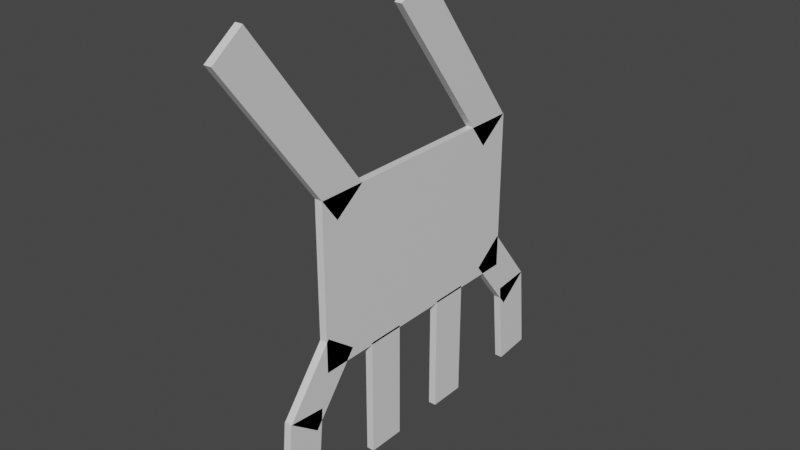 # Source: spidy.blend  (saved by Blender 2.82.7; exported with 4.5.12 LTS)
import bpy
from mathutils import Matrix  # noqa: F401  (used for matrix-valued properties, if any)

bpy.ops.wm.read_factory_settings(use_empty=True)
scene = bpy.context.scene
scene.name = 'Scene'

# ---- collections
col_collection = bpy.data.collections.new('Collection'); scene.collection.children.link(col_collection)

# ---- materials (node trees are filled in below, after node groups)
mat_spider = bpy.data.materials.new('spider')
mat_spider.use_transparent_shadow = False
mat_spider.diffuse_color = (1.0, 1.0, 1.0, 1.0)
mat_spider.roughness = 0.5
mat_spider.metallic = 1.0

# ---- material node trees
mat_spider.use_nodes = True; mat_spider.node_tree.nodes.clear()
_N = mat_spider.node_tree.nodes; _L = mat_spider.node_tree.links
n0 = _N.new('ShaderNodeOutputMaterial'); n0.name = 'Material Output'; n0.location = (300, 300)
n1 = _N.new('ShaderNodeBsdfPrincipled'); n1.name = 'Principled BSDF'; n1.location = (10, 300)
n1.distribution = 'GGX'
n1.subsurface_method = 'BURLEY'
n1.inputs[3].default_value = 1.45
n1.inputs[27].default_value = (0.0, 0.0, 0.0, 1.0)
n1.inputs[28].default_value = 1.0
_L.new(n1.outputs[0], n0.inputs[0])
n0.is_active_output = True

# ---- world
world_world = bpy.data.worlds.new('World'); scene.world = world_world
world_world.use_nodes = True; world_world.node_tree.nodes.clear()
_N = world_world.node_tree.nodes; _L = world_world.node_tree.links
n0 = _N.new('ShaderNodeOutputWorld'); n0.name = 'World Output'; n0.location = (300, 300)
n1 = _N.new('ShaderNodeBackground'); n1.name = 'Background'; n1.location = (10, 300)
n1.inputs[0].default_value = (0.05088, 0.05088, 0.05088, 1.0)
_L.new(n1.outputs[0], n0.inputs[0])
n0.is_active_output = True
world_world.color = (0.05088, 0.05088, 0.05088)
world_world.use_sun_shadow = False
world_world.sun_shadow_jitter_overblur = 0.0

# ---- meshes
me_cube_001 = bpy.data.meshes.new('Cube.001')
me_cube_001.from_pydata([(-1.0, -1.0, -1.0), (-1.0, -1.0, 1.0), (-1.0, 1.0, -1.0), (-1.0, 1.0, 1.0), (1.0, -1.0, -1.0), (1.0, -1.0, 1.0), (1.0, 1.0, -1.0), (1.0, 1.0, 1.0)], [], [(0, 1, 3, 2), (2, 3, 7, 6), (6, 7, 5, 4), (4, 5, 1, 0), (2, 6, 4, 0), (7, 3, 1, 5)])
_uv = me_cube_001.uv_layers.new(name='UVMap')
_uv.uv.foreach_set('vector', [0.375, 0.0, 0.625, 0.0, 0.625, 0.25, 0.375, 0.25, 0.375, 0.25, 0.625, 0.25, 0.625, 0.5, 0.375, 0.5, 0.375, 0.5, 0.625, 0.5, 0.625, 0.75, 0.375, 0.75, 0.375, 0.75, 0.625, 0.75, 0.625, 1.0, 0.375, 1.0, 0.125, 0.5, 0.375, 0.5, 0.375, 0.75, 0.125, 0.75, 0.625, 0.5, 0.875, 0.5, 0.875, 0.75, 0.625, 0.75])
me_cube_001.materials.append(mat_spider)
me_cube_001.use_remesh_fix_poles = True
me_cube_001.use_remesh_preserve_attributes = False
me_cube_001.use_mirror_vertex_groups = False
me_cube_001.update()
me_cube_002 = bpy.data.meshes.new('Cube.002')
me_cube_002.from_pydata([(-1.0, -1.0, -1.0), (-1.0, -1.0, 1.0), (-1.0, 1.0, -1.0), (-1.0, 1.0, 1.0), (1.0, -1.0, -1.0), (1.0, -1.0, 1.0), (1.0, 1.0, -1.0), (1.0, 1.0, 1.0)], [], [(0, 1, 3, 2), (2, 3, 7, 6), (6, 7, 5, 4), (4, 5, 1, 0), (2, 6, 4, 0), (7, 3, 1, 5)])
_uv = me_cube_002.uv_layers.new(name='UVMap')
_uv.uv.foreach_set('vector', [0.375, 0.0, 0.625, 0.0, 0.625, 0.25, 0.375, 0.25, 0.375, 0.25, 0.625, 0.25, 0.625, 0.5, 0.375, 0.5, 0.375, 0.5, 0.625, 0.5, 0.625, 0.75, 0.375, 0.75, 0.375, 0.75, 0.625, 0.75, 0.625, 1.0, 0.375, 1.0, 0.125, 0.5, 0.375, 0.5, 0.375, 0.75, 0.125, 0.75, 0.625, 0.5, 0.875, 0.5, 0.875, 0.75, 0.625, 0.75])
me_cube_002.materials.append(mat_spider)
me_cube_002.use_remesh_fix_poles = True
me_cube_002.use_remesh_preserve_attributes = False
me_cube_002.use_mirror_vertex_groups = False
me_cube_002.update()
me_cube_003 = bpy.data.meshes.new('Cube.003')
me_cube_003.from_pydata([(-1.0, -1.0, -1.0), (-1.0, -1.0, 1.0), (-1.0, 1.0, -1.0), (-1.0, 1.0, 1.0), (1.0, -1.0, -1.0), (1.0, -1.0, 1.0), (1.0, 1.0, -1.0), (1.0, 1.0, 1.0)], [], [(0, 1, 3, 2), (2, 3, 7, 6), (6, 7, 5, 4), (4, 5, 1, 0), (2, 6, 4, 0), (7, 3, 1, 5)])
_uv = me_cube_003.uv_layers.new(name='UVMap')
_uv.uv.foreach_set('vector', [0.375, 0.0, 0.625, 0.0, 0.625, 0.25, 0.375, 0.25, 0.375, 0.25, 0.625, 0.25, 0.625, 0.5, 0.375, 0.5, 0.375, 0.5, 0.625, 0.5, 0.625, 0.75, 0.375, 0.75, 0.375, 0.75, 0.625, 0.75, 0.625, 1.0, 0.375, 1.0, 0.125, 0.5, 0.375, 0.5, 0.375, 0.75, 0.125, 0.75, 0.625, 0.5, 0.875, 0.5, 0.875, 0.75, 0.625, 0.75])
me_cube_003.materials.append(mat_spider)
me_cube_003.use_remesh_fix_poles = True
me_cube_003.use_remesh_preserve_attributes = False
me_cube_003.use_mirror_vertex_groups = False
me_cube_003.update()
me_cube_004 = bpy.data.meshes.new('Cube.004')
me_cube_004.from_pydata([(-1.0, -1.0, -1.0), (-1.0, -1.0, 1.0), (-1.0, 1.0, -1.0), (-1.0, 1.0, 1.0), (1.0, -1.0, -1.0), (1.0, -1.0, 1.0), (1.0, 1.0, -1.0), (1.0, 1.0, 1.0)], [], [(0, 1, 3, 2), (2, 3, 7, 6), (6, 7, 5, 4), (4, 5, 1, 0), (2, 6, 4, 0), (7, 3, 1, 5)])
_uv = me_cube_004.uv_layers.new(name='UVMap')
_uv.uv.foreach_set('vector', [0.375, 0.0, 0.625, 0.0, 0.625, 0.25, 0.375, 0.25, 0.375, 0.25, 0.625, 0.25, 0.625, 0.5, 0.375, 0.5, 0.375, 0.5, 0.625, 0.5, 0.625, 0.75, 0.375, 0.75, 0.375, 0.75, 0.625, 0.75, 0.625, 1.0, 0.375, 1.0, 0.125, 0.5, 0.375, 0.5, 0.375, 0.75, 0.125, 0.75, 0.625, 0.5, 0.875, 0.5, 0.875, 0.75, 0.625, 0.75])
me_cube_004.materials.append(mat_spider)
me_cube_004.use_remesh_fix_poles = True
me_cube_004.use_remesh_preserve_attributes = False
me_cube_004.use_mirror_vertex_groups = False
me_cube_004.update()
me_cube_005 = bpy.data.meshes.new('Cube.005')
me_cube_005.from_pydata([(-1.0, -1.0, -1.0), (-1.0, -1.0, 1.0), (-1.0, 1.0, -1.0), (-1.0, 1.0, 1.0), (1.0, -1.0, -1.0), (1.0, -1.0, 1.0), (1.0, 1.0, -1.0), (1.0, 1.0, 1.0)], [], [(0, 1, 3, 2), (2, 3, 7, 6), (6, 7, 5, 4), (4, 5, 1, 0), (2, 6, 4, 0), (7, 3, 1, 5)])
_uv = me_cube_005.uv_layers.new(name='UVMap')
_uv.uv.foreach_set('vector', [0.375, 0.0, 0.625, 0.0, 0.625, 0.25, 0.375, 0.25, 0.375, 0.25, 0.625, 0.25, 0.625, 0.5, 0.375, 0.5, 0.375, 0.5, 0.625, 0.5, 0.625, 0.75, 0.375, 0.75, 0.375, 0.75, 0.625, 0.75, 0.625, 1.0, 0.375, 1.0, 0.125, 0.5, 0.375, 0.5, 0.375, 0.75, 0.125, 0.75, 0.625, 0.5, 0.875, 0.5, 0.875, 0.75, 0.625, 0.75])
me_cube_005.materials.append(mat_spider)
me_cube_005.use_remesh_fix_poles = True
me_cube_005.use_remesh_preserve_attributes = False
me_cube_005.use_mirror_vertex_groups = False
me_cube_005.update()
me_cube_007 = bpy.data.meshes.new('Cube.007')
me_cube_007.from_pydata([(-1.0, -1.0, -1.0), (-1.0, -1.0, 1.0), (-1.0, 1.0, -1.0), (-1.0, 1.0, 1.0), (1.0, -1.0, -1.0), (1.0, -1.0, 1.0), (1.0, 1.0, -1.0), (1.0, 1.0, 1.0)], [], [(0, 1, 3, 2), (2, 3, 7, 6), (6, 7, 5, 4), (4, 5, 1, 0), (2, 6, 4, 0), (7, 3, 1, 5)])
_uv = me_cube_007.uv_layers.new(name='UVMap')
_uv.uv.foreach_set('vector', [0.375, 0.0, 0.625, 0.0, 0.625, 0.25, 0.375, 0.25, 0.375, 0.25, 0.625, 0.25, 0.625, 0.5, 0.375, 0.5, 0.375, 0.5, 0.625, 0.5, 0.625, 0.75, 0.375, 0.75, 0.375, 0.75, 0.625, 0.75, 0.625, 1.0, 0.375, 1.0, 0.125, 0.5, 0.375, 0.5, 0.375, 0.75, 0.125, 0.75, 0.625, 0.5, 0.875, 0.5, 0.875, 0.75, 0.625, 0.75])
me_cube_007.materials.append(mat_spider)
me_cube_007.use_remesh_fix_poles = True
me_cube_007.use_remesh_preserve_attributes = False
me_cube_007.use_mirror_vertex_groups = False
me_cube_007.update()
me_cube_008 = bpy.data.meshes.new('Cube.008')
me_cube_008.from_pydata([(-1.0, -1.0, -1.0), (-1.0, -1.0, 1.0), (-1.0, 1.0, -1.0), (-1.0, 1.0, 1.0), (1.0, -1.0, -1.0), (1.0, -1.0, 1.0), (1.0, 1.0, -1.0), (1.0, 1.0, 1.0)], [], [(0, 1, 3, 2), (2, 3, 7, 6), (6, 7, 5, 4), (4, 5, 1, 0), (2, 6, 4, 0), (7, 3, 1, 5)])
_uv = me_cube_008.uv_layers.new(name='UVMap')
_uv.uv.foreach_set('vector', [0.375, 0.0, 0.625, 0.0, 0.625, 0.25, 0.375, 0.25, 0.375, 0.25, 0.625, 0.25, 0.625, 0.5, 0.375, 0.5, 0.375, 0.5, 0.625, 0.5, 0.625, 0.75, 0.375, 0.75, 0.375, 0.75, 0.625, 0.75, 0.625, 1.0, 0.375, 1.0, 0.125, 0.5, 0.375, 0.5, 0.375, 0.75, 0.125, 0.75, 0.625, 0.5, 0.875, 0.5, 0.875, 0.75, 0.625, 0.75])
me_cube_008.materials.append(mat_spider)
me_cube_008.use_remesh_fix_poles = True
me_cube_008.use_remesh_preserve_attributes = False
me_cube_008.use_mirror_vertex_groups = False
me_cube_008.update()
me_cube_009 = bpy.data.meshes.new('Cube.009')
me_cube_009.from_pydata([(-1.0, -1.0, -1.0), (-1.0, -1.0, 1.0), (-1.0, 1.0, -1.0), (-1.0, 1.0, 1.0), (1.0, -1.0, -1.0), (1.0, -1.0, 1.0), (1.0, 1.0, -1.0), (1.0, 1.0, 1.0)], [], [(0, 1, 3, 2), (2, 3, 7, 6), (6, 7, 5, 4), (4, 5, 1, 0), (2, 6, 4, 0), (7, 3, 1, 5)])
_uv = me_cube_009.uv_layers.new(name='UVMap')
_uv.uv.foreach_set('vector', [0.375, 0.0, 0.625, 0.0, 0.625, 0.25, 0.375, 0.25, 0.375, 0.25, 0.625, 0.25, 0.625, 0.5, 0.375, 0.5, 0.375, 0.5, 0.625, 0.5, 0.625, 0.75, 0.375, 0.75, 0.375, 0.75, 0.625, 0.75, 0.625, 1.0, 0.375, 1.0, 0.125, 0.5, 0.375, 0.5, 0.375, 0.75, 0.125, 0.75, 0.625, 0.5, 0.875, 0.5, 0.875, 0.75, 0.625, 0.75])
me_cube_009.materials.append(mat_spider)
me_cube_009.use_remesh_fix_poles = True
me_cube_009.use_remesh_preserve_attributes = False
me_cube_009.use_mirror_vertex_groups = False
me_cube_009.update()
me_cube_010 = bpy.data.meshes.new('Cube.010')
me_cube_010.from_pydata([(-1.0, -1.0, -1.0), (-1.0, -1.0, 1.0), (-1.0, 1.0, -1.0), (-1.0, 1.0, 1.0), (1.0, -1.0, -1.0), (1.0, -1.0, 1.0), (1.0, 1.0, -1.0), (1.0, 1.0, 1.0)], [], [(0, 1, 3, 2), (2, 3, 7, 6), (6, 7, 5, 4), (4, 5, 1, 0), (2, 6, 4, 0), (7, 3, 1, 5)])
_uv = me_cube_010.uv_layers.new(name='UVMap')
_uv.uv.foreach_set('vector', [0.375, 0.0, 0.625, 0.0, 0.625, 0.25, 0.375, 0.25, 0.375, 0.25, 0.625, 0.25, 0.625, 0.5, 0.375, 0.5, 0.375, 0.5, 0.625, 0.5, 0.625, 0.75, 0.375, 0.75, 0.375, 0.75, 0.625, 0.75, 0.625, 1.0, 0.375, 1.0, 0.125, 0.5, 0.375, 0.5, 0.375, 0.75, 0.125, 0.75, 0.625, 0.5, 0.875, 0.5, 0.875, 0.75, 0.625, 0.75])
me_cube_010.materials.append(mat_spider)
me_cube_010.use_remesh_fix_poles = True
me_cube_010.use_remesh_preserve_attributes = False
me_cube_010.use_mirror_vertex_groups = False
me_cube_010.update()

# ---- objects
ob_cube = bpy.data.objects.new('Cube', me_cube_001)
ob_cube_001 = bpy.data.objects.new('Cube.001', me_cube_002)
ob_cube_002 = bpy.data.objects.new('Cube.002', me_cube_003)
ob_cube_003 = bpy.data.objects.new('Cube.003', me_cube_004)
ob_cube_004 = bpy.data.objects.new('Cube.004', me_cube_005)
ob_cube_005 = bpy.data.objects.new('Cube.005', me_cube_007)
ob_cube_006 = bpy.data.objects.new('Cube.006', me_cube_008)
ob_cube_007 = bpy.data.objects.new('Cube.007', me_cube_009)
ob_cube_008 = bpy.data.objects.new('Cube.008', me_cube_010)

# ---- transforms, parenting, visibility, modifiers, constraints
ob_cube.location = (0.0, 0.0, 1.035)
ob_cube.scale = (0.02, 0.6505, 0.427)
ob_cube.lineart.crease_threshold = 0.0
ob_cube_001.location = (0.0, -0.8152, 0.218)
ob_cube_001.rotation_euler = (-0.096, -0.0, 0.0)
ob_cube_001.scale = (0.02, 0.1, 0.2328)
ob_cube_001.lineart.crease_threshold = 0.0
ob_cube_002.location = (0.0, -0.685, 0.5596)
ob_cube_002.rotation_euler = (-0.6568, -0.0, 0.0)
ob_cube_002.scale = (0.02, 0.1, 0.2047)
ob_cube_002.lineart.crease_threshold = 0.0
ob_cube_003.location = (0.0, 0.6894, 0.5574)
ob_cube_003.rotation_euler = (0.6568, -0.0, 0.0)
ob_cube_003.scale = (0.02, 0.1, 0.2047)
ob_cube_003.lineart.crease_threshold = 0.0
ob_cube_004.location = (0.0, 0.8152, 0.2202)
ob_cube_004.rotation_euler = (0.096, -0.0, 0.0)
ob_cube_004.scale = (0.02, 0.1, 0.2328)
ob_cube_004.lineart.crease_threshold = 0.0
ob_cube_005.location = (0.0, -0.2491, 0.3038)
ob_cube_005.scale = (0.02, 0.1, 0.3147)
ob_cube_005.lineart.crease_threshold = 0.0
ob_cube_006.location = (0.0, 0.2396, 0.3038)
ob_cube_006.scale = (0.02, 0.1, 0.3147)
ob_cube_006.lineart.crease_threshold = 0.0
ob_cube_007.location = (0.0, -0.79, 1.822)
ob_cube_007.rotation_euler = (0.6351, -0.0, 0.0)
ob_cube_007.scale = (0.02, 0.1, 0.5243)
ob_cube_007.lineart.crease_threshold = 0.0
ob_cube_008.location = (0.0, 0.2573, 1.822)
ob_cube_008.rotation_euler = (0.6351, -0.0, 0.0)
ob_cube_008.scale = (0.02, 0.1, 0.5243)
ob_cube_008.lineart.crease_threshold = 0.0

# ---- collection membership
col_collection.objects.link(ob_cube)
col_collection.objects.link(ob_cube_001)
col_collection.objects.link(ob_cube_002)
col_collection.objects.link(ob_cube_003)
col_collection.objects.link(ob_cube_004)
col_collection.objects.link(ob_cube_005)
col_collection.objects.link(ob_cube_006)
col_collection.objects.link(ob_cube_007)
col_collection.objects.link(ob_cube_008)

# ---- scene / render settings (as saved in the file)
scene.frame_start = 0; scene.frame_end = 2; scene.frame_set(0)
scene.render.engine = 'BLENDER_EEVEE_NEXT'
scene.cycles.use_denoising = False
scene.cycles.samples = 128
scene.cycles.sampling_pattern = 'TABULATED_SOBOL'
scene.cycles.use_adaptive_sampling = False
scene.cycles.use_light_tree = False
scene.view_settings.view_transform = 'Filmic'
bpy.context.view_layer.update()

# ---- added for rendering (the .blend has no active camera and no usable light): camera, sun
cam_auto = bpy.data.cameras.new('AutoCamera')
cam_auto.lens = 50.0
cam_auto.sensor_width = 36.0
cam_auto.clip_end = 1000.0
ob_auto_camera = bpy.data.objects.new('AutoCamera', cam_auto)
scene.collection.objects.link(ob_auto_camera)
ob_auto_camera.location = (2.91137, -3.61591, 3.46893)
ob_auto_camera.rotation_euler = (1.09748, -7.21219e-08, 0.694738)
scene.camera = ob_auto_camera
light_auto_sun = bpy.data.lights.new('AutoSun', 'SUN')
light_auto_sun.energy = 3.0
light_auto_sun.angle = 0.0523599
ob_auto_sun = bpy.data.objects.new('AutoSun', light_auto_sun)
scene.collection.objects.link(ob_auto_sun)
ob_auto_sun.rotation_euler = (0.872665, 0.174533, 0.523599)
bpy.context.view_layer.update()
